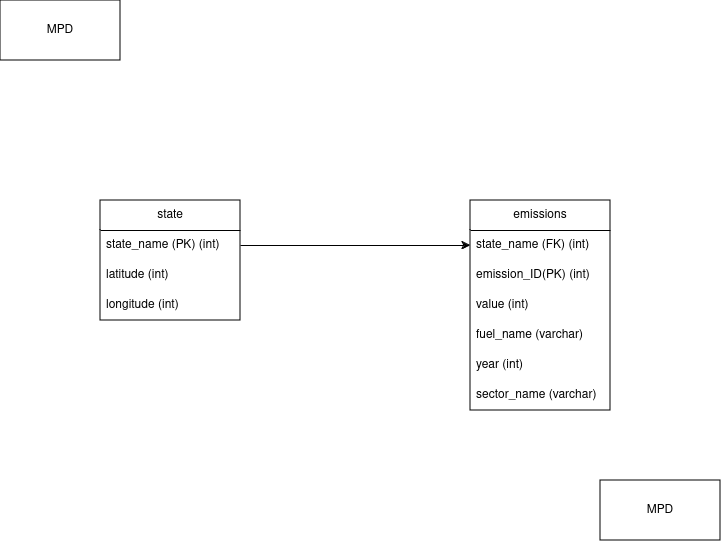

The diagram above was exported from draw.io. Its source (the exported page's mxGraphModel, read from the mxfile embedded in the PNG):
<mxGraphModel dx="1364" dy="795" grid="1" gridSize="10" guides="1" tooltips="1" connect="1" arrows="1" fold="1" page="1" pageScale="1" pageWidth="827" pageHeight="1169" background="#ffffff" math="0" shadow="0">
  <root>
    <mxCell id="0" />
    <mxCell id="1" parent="0" />
    <mxCell id="fJpheqc2Lx4iHmIod3Pi-1" value="MPD" style="rounded=0;whiteSpace=wrap;html=1;" vertex="1" parent="1">
      <mxGeometry x="40" width="120" height="60" as="geometry" />
    </mxCell>
    <mxCell id="fJpheqc2Lx4iHmIod3Pi-2" value="MPD" style="rounded=0;whiteSpace=wrap;html=1;" vertex="1" parent="1">
      <mxGeometry x="640" y="480" width="120" height="60" as="geometry" />
    </mxCell>
    <mxCell id="fJpheqc2Lx4iHmIod3Pi-3" value="state" style="swimlane;fontStyle=0;childLayout=stackLayout;horizontal=1;startSize=30;horizontalStack=0;resizeParent=1;resizeParentMax=0;resizeLast=0;collapsible=1;marginBottom=0;whiteSpace=wrap;html=1;" vertex="1" parent="1">
      <mxGeometry x="140" y="200" width="140" height="120" as="geometry" />
    </mxCell>
    <mxCell id="fJpheqc2Lx4iHmIod3Pi-4" value="state_name (PK) (int)" style="text;strokeColor=none;fillColor=none;align=left;verticalAlign=middle;spacingLeft=4;spacingRight=4;overflow=hidden;points=[[0,0.5],[1,0.5]];portConstraint=eastwest;rotatable=0;whiteSpace=wrap;html=1;" vertex="1" parent="fJpheqc2Lx4iHmIod3Pi-3">
      <mxGeometry y="30" width="140" height="30" as="geometry" />
    </mxCell>
    <mxCell id="fJpheqc2Lx4iHmIod3Pi-5" value="latitude (int)" style="text;strokeColor=none;fillColor=none;align=left;verticalAlign=middle;spacingLeft=4;spacingRight=4;overflow=hidden;points=[[0,0.5],[1,0.5]];portConstraint=eastwest;rotatable=0;whiteSpace=wrap;html=1;" vertex="1" parent="fJpheqc2Lx4iHmIod3Pi-3">
      <mxGeometry y="60" width="140" height="30" as="geometry" />
    </mxCell>
    <mxCell id="fJpheqc2Lx4iHmIod3Pi-6" value="longitude (int)" style="text;strokeColor=none;fillColor=none;align=left;verticalAlign=middle;spacingLeft=4;spacingRight=4;overflow=hidden;points=[[0,0.5],[1,0.5]];portConstraint=eastwest;rotatable=0;whiteSpace=wrap;html=1;" vertex="1" parent="fJpheqc2Lx4iHmIod3Pi-3">
      <mxGeometry y="90" width="140" height="30" as="geometry" />
    </mxCell>
    <mxCell id="fJpheqc2Lx4iHmIod3Pi-7" value="emissions" style="swimlane;fontStyle=0;childLayout=stackLayout;horizontal=1;startSize=30;horizontalStack=0;resizeParent=1;resizeParentMax=0;resizeLast=0;collapsible=1;marginBottom=0;whiteSpace=wrap;html=1;" vertex="1" parent="1">
      <mxGeometry x="510" y="200" width="140" height="210" as="geometry" />
    </mxCell>
    <mxCell id="fJpheqc2Lx4iHmIod3Pi-8" value="state_name (FK) (int)" style="text;strokeColor=none;fillColor=none;align=left;verticalAlign=middle;spacingLeft=4;spacingRight=4;overflow=hidden;points=[[0,0.5],[1,0.5]];portConstraint=eastwest;rotatable=0;whiteSpace=wrap;html=1;" vertex="1" parent="fJpheqc2Lx4iHmIod3Pi-7">
      <mxGeometry y="30" width="140" height="30" as="geometry" />
    </mxCell>
    <mxCell id="fJpheqc2Lx4iHmIod3Pi-9" value="emission_ID(PK) (int)" style="text;strokeColor=none;fillColor=none;align=left;verticalAlign=middle;spacingLeft=4;spacingRight=4;overflow=hidden;points=[[0,0.5],[1,0.5]];portConstraint=eastwest;rotatable=0;whiteSpace=wrap;html=1;" vertex="1" parent="fJpheqc2Lx4iHmIod3Pi-7">
      <mxGeometry y="60" width="140" height="30" as="geometry" />
    </mxCell>
    <mxCell id="fJpheqc2Lx4iHmIod3Pi-10" value="value (int)" style="text;strokeColor=none;fillColor=none;align=left;verticalAlign=middle;spacingLeft=4;spacingRight=4;overflow=hidden;points=[[0,0.5],[1,0.5]];portConstraint=eastwest;rotatable=0;whiteSpace=wrap;html=1;" vertex="1" parent="fJpheqc2Lx4iHmIod3Pi-7">
      <mxGeometry y="90" width="140" height="30" as="geometry" />
    </mxCell>
    <mxCell id="fJpheqc2Lx4iHmIod3Pi-11" value="fuel_name (varchar)" style="text;strokeColor=none;fillColor=none;align=left;verticalAlign=middle;spacingLeft=4;spacingRight=4;overflow=hidden;points=[[0,0.5],[1,0.5]];portConstraint=eastwest;rotatable=0;whiteSpace=wrap;html=1;" vertex="1" parent="fJpheqc2Lx4iHmIod3Pi-7">
      <mxGeometry y="120" width="140" height="30" as="geometry" />
    </mxCell>
    <mxCell id="fJpheqc2Lx4iHmIod3Pi-12" value="year (int)" style="text;strokeColor=none;fillColor=none;align=left;verticalAlign=middle;spacingLeft=4;spacingRight=4;overflow=hidden;points=[[0,0.5],[1,0.5]];portConstraint=eastwest;rotatable=0;whiteSpace=wrap;html=1;" vertex="1" parent="fJpheqc2Lx4iHmIod3Pi-7">
      <mxGeometry y="150" width="140" height="30" as="geometry" />
    </mxCell>
    <mxCell id="fJpheqc2Lx4iHmIod3Pi-13" value="sector_name (varchar)" style="text;strokeColor=none;fillColor=none;align=left;verticalAlign=middle;spacingLeft=4;spacingRight=4;overflow=hidden;points=[[0,0.5],[1,0.5]];portConstraint=eastwest;rotatable=0;whiteSpace=wrap;html=1;" vertex="1" parent="fJpheqc2Lx4iHmIod3Pi-7">
      <mxGeometry y="180" width="140" height="30" as="geometry" />
    </mxCell>
    <mxCell id="fJpheqc2Lx4iHmIod3Pi-14" style="edgeStyle=orthogonalEdgeStyle;rounded=0;orthogonalLoop=1;jettySize=auto;html=1;entryX=0;entryY=0.5;entryDx=0;entryDy=0;" edge="1" parent="1" source="fJpheqc2Lx4iHmIod3Pi-4" target="fJpheqc2Lx4iHmIod3Pi-8">
      <mxGeometry relative="1" as="geometry" />
    </mxCell>
  </root>
</mxGraphModel>